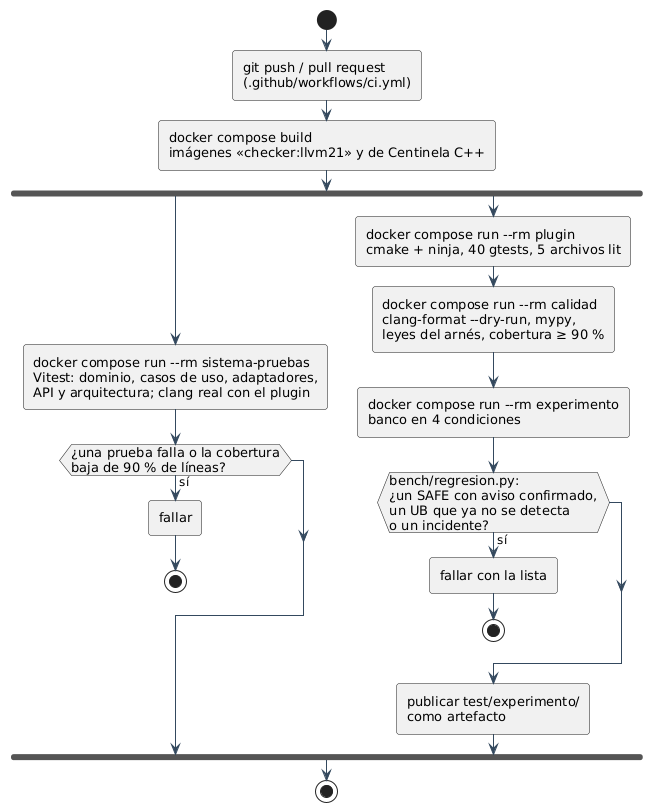

The diagram above was rendered by PlantUML. Its source (embedded in the PNG):
@startuml
!include _estilo.iuml
start
:git push / pull request\n(.github/workflows/ci.yml);
:docker compose build\nimágenes «checker:llvm21» y de Centinela C++;
fork
  :docker compose run --rm sistema-pruebas\nVitest: dominio, casos de uso, adaptadores,\nAPI y arquitectura; clang real con el plugin;
  if (¿una prueba falla o la cobertura\nbaja de 90 % de líneas?) then (sí)
    :fallar;
    stop
  endif
fork again
  :docker compose run --rm plugin\ncmake + ninja, 40 gtests, 5 archivos lit;
  :docker compose run --rm calidad\nclang-format --dry-run, mypy,\nleyes del arnés, cobertura ≥ 90 %;
  :docker compose run --rm experimento\nbanco en 4 condiciones;
  if (bench/regresion.py:\n¿un SAFE con aviso confirmado,\nun UB que ya no se detecta\no un incidente?) then (sí)
    :fallar con la lista;
    stop
  endif
  :publicar test/experimento/\ncomo artefacto;
end fork
stop
@enduml